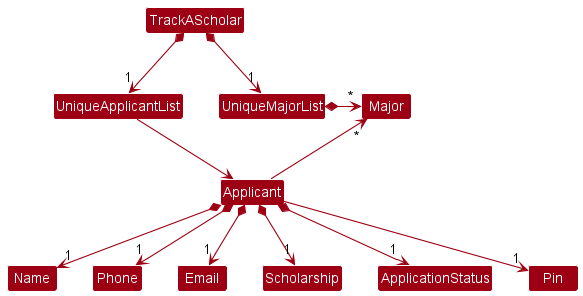

The diagram above was rendered by PlantUML. Its source (embedded in the PNG):
@startuml
!include style.puml
skinparam arrowThickness 1.1
skinparam arrowColor MODEL_COLOR
skinparam classBackgroundColor MODEL_COLOR

TrackAScholar *-down-> "1" UniqueApplicantList
TrackAScholar *-right-> "1" UniqueMajorList
UniqueMajorList -[hidden]left- UniqueApplicantList
UniqueMajorList -[hidden]up- UniqueApplicantList

UniqueMajorList *-right-> "*" Major
UniqueApplicantList -right-> Applicant

Applicant -up-> "*" Major

Applicant *--> "1" Name
Applicant *--> "1" Phone
Applicant *--> "1" Email
Applicant *--> "1" Scholarship
Applicant *--> "1" ApplicationStatus
Applicant --> "1" Pin
@enduml